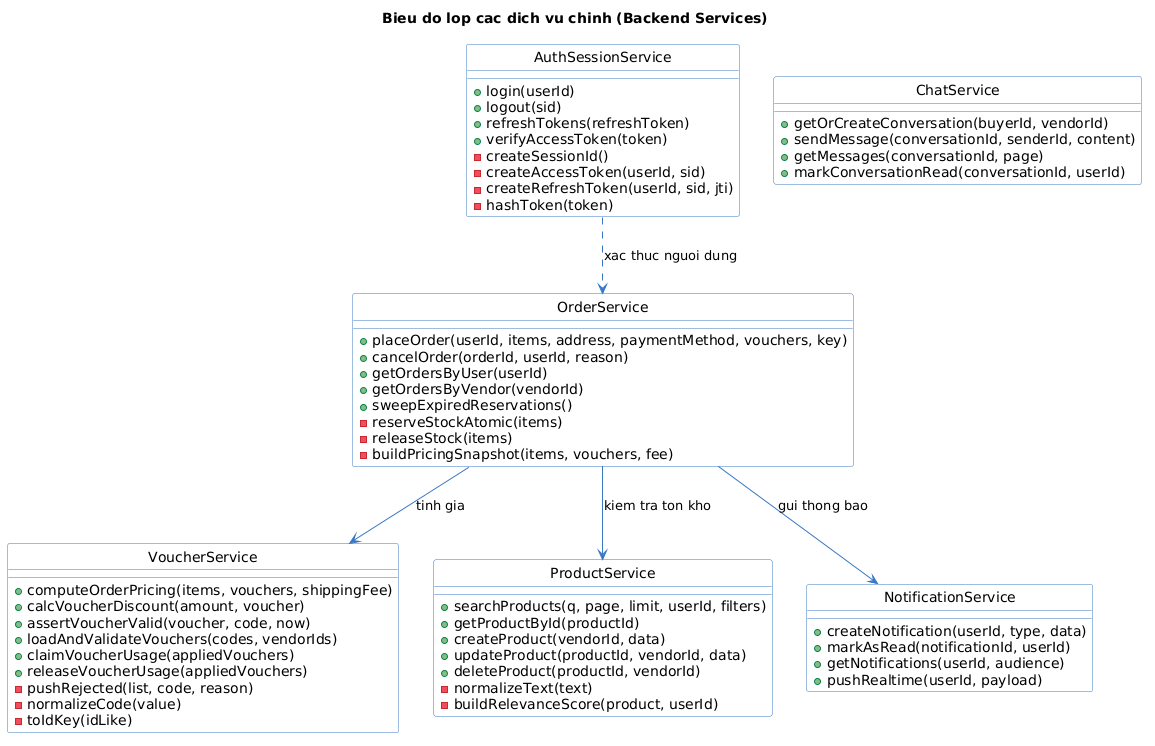

The diagram above was rendered by PlantUML. Its source (embedded in the PNG):
@startuml
hide circle
skinparam shadowing false
skinparam classBackgroundColor white
skinparam classBorderColor #3A78C2
skinparam ArrowColor #3A78C2

title Bieu do lop cac dich vu chinh (Backend Services)

class VoucherService {
  +computeOrderPricing(items, vouchers, shippingFee)
  +calcVoucherDiscount(amount, voucher)
  +assertVoucherValid(voucher, code, now)
  +loadAndValidateVouchers(codes, vendorIds)
  +claimVoucherUsage(appliedVouchers)
  +releaseVoucherUsage(appliedVouchers)
  -pushRejected(list, code, reason)
  -normalizeCode(value)
  -toIdKey(idLike)
}

class OrderService {
  +placeOrder(userId, items, address, paymentMethod, vouchers, key)
  +cancelOrder(orderId, userId, reason)
  +getOrdersByUser(userId)
  +getOrdersByVendor(vendorId)
  +sweepExpiredReservations()
  -reserveStockAtomic(items)
  -releaseStock(items)
  -buildPricingSnapshot(items, vouchers, fee)
}

class ProductService {
  +searchProducts(q, page, limit, userId, filters)
  +getProductById(productId)
  +createProduct(vendorId, data)
  +updateProduct(productId, vendorId, data)
  +deleteProduct(productId, vendorId)
  -normalizeText(text)
  -buildRelevanceScore(product, userId)
}

class AuthSessionService {
  +login(userId)
  +logout(sid)
  +refreshTokens(refreshToken)
  +verifyAccessToken(token)
  -createSessionId()
  -createAccessToken(userId, sid)
  -createRefreshToken(userId, sid, jti)
  -hashToken(token)
}

class NotificationService {
  +createNotification(userId, type, data)
  +markAsRead(notificationId, userId)
  +getNotifications(userId, audience)
  +pushRealtime(userId, payload)
}

class ChatService {
  +getOrCreateConversation(buyerId, vendorId)
  +sendMessage(conversationId, senderId, content)
  +getMessages(conversationId, page)
  +markConversationRead(conversationId, userId)
}

OrderService --> VoucherService : tinh gia
OrderService --> ProductService : kiem tra ton kho
OrderService --> NotificationService : gui thong bao
AuthSessionService ..> OrderService : xac thuc nguoi dung
@enduml